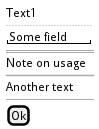

The diagram above was rendered by PlantUML. Its source (embedded in the PNG):
@startsalt
{
	Text1
	..
	"Some field"
	==
	Note on usage
	~~
	Another text
	--
	[Ok]
}
@endsalt